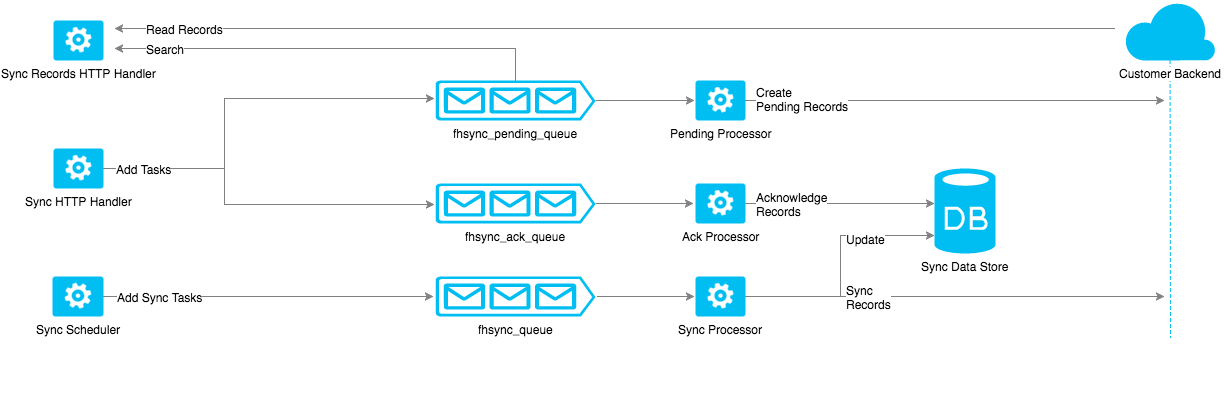

The diagram above was exported from draw.io. Its source (the exported page's mxGraphModel, read from the mxfile embedded in the PNG):
<mxGraphModel dx="1698" dy="1163" grid="1" gridSize="10" guides="1" tooltips="1" connect="1" arrows="1" fold="1" page="1" pageScale="1" pageWidth="584" pageHeight="480" background="#ffffff" math="0" shadow="0">
  <root>
    <mxCell id="0" style=";html=1;" />
    <mxCell id="1" style=";html=1;" parent="0" />
    <mxCell id="137" style="edgeStyle=orthogonalEdgeStyle;rounded=0;html=1;jettySize=auto;orthogonalLoop=1;strokeColor=#808080;" parent="1" source="69" edge="1">
      <mxGeometry relative="1" as="geometry">
        <mxPoint x="680" y="468" as="targetPoint" />
      </mxGeometry>
    </mxCell>
    <mxCell id="70" style="edgeStyle=orthogonalEdgeStyle;rounded=0;html=1;jettySize=auto;orthogonalLoop=1;exitX=1.013;exitY=0.5;exitPerimeter=0;strokeColor=#808080;" parent="1" source="60" edge="1">
      <mxGeometry relative="1" as="geometry">
        <mxPoint x="210" y="468" as="targetPoint" />
        <Array as="points">
          <mxPoint x="200" y="468" />
        </Array>
      </mxGeometry>
    </mxCell>
    <mxCell id="60" value="fhsync_queue" style="verticalLabelPosition=bottom;html=1;verticalAlign=top;strokeColor=none;fillColor=#00BEF2;shape=mxgraph.azure.queue_generic;" parent="1" vertex="1">
      <mxGeometry x="-49" y="448" width="160" height="40" as="geometry" />
    </mxCell>
    <mxCell id="73" style="edgeStyle=orthogonalEdgeStyle;rounded=0;html=1;entryX=-0.04;entryY=0.5;entryPerimeter=0;jettySize=auto;orthogonalLoop=1;strokeColor=#808080;" parent="1" source="62" target="72" edge="1">
      <mxGeometry relative="1" as="geometry" />
    </mxCell>
    <mxCell id="62" value="fhsync_ack_queue" style="verticalLabelPosition=bottom;html=1;verticalAlign=top;strokeColor=none;fillColor=#00BEF2;shape=mxgraph.azure.queue_generic;" parent="1" vertex="1">
      <mxGeometry x="-49" y="355" width="160" height="40" as="geometry" />
    </mxCell>
    <mxCell id="120" style="edgeStyle=orthogonalEdgeStyle;rounded=0;html=1;jettySize=auto;orthogonalLoop=1;strokeColor=#808080;" parent="1" source="63" edge="1">
      <mxGeometry relative="1" as="geometry">
        <mxPoint x="210" y="272" as="targetPoint" />
      </mxGeometry>
    </mxCell>
    <mxCell id="121" style="edgeStyle=orthogonalEdgeStyle;rounded=0;html=1;jettySize=auto;orthogonalLoop=1;strokeColor=#808080;" parent="1" source="63" edge="1">
      <mxGeometry relative="1" as="geometry">
        <mxPoint x="-370" y="220" as="targetPoint" />
        <Array as="points">
          <mxPoint x="31" y="220" />
        </Array>
      </mxGeometry>
    </mxCell>
    <mxCell id="122" value="Search" style="text;html=1;resizable=0;points=[];align=center;verticalAlign=middle;labelBackgroundColor=#ffffff;" parent="121" vertex="1" connectable="0">
      <mxGeometry x="-0.164" y="-2" relative="1" as="geometry">
        <mxPoint x="-202" y="2" as="offset" />
      </mxGeometry>
    </mxCell>
    <mxCell id="63" value="fhsync_pending_queue" style="verticalLabelPosition=bottom;html=1;verticalAlign=top;strokeColor=none;fillColor=#00BEF2;shape=mxgraph.azure.queue_generic;" parent="1" vertex="1">
      <mxGeometry x="-49" y="252" width="160" height="40" as="geometry" />
    </mxCell>
    <mxCell id="127" style="edgeStyle=orthogonalEdgeStyle;rounded=0;html=1;entryX=0;entryY=0.788;entryPerimeter=0;jettySize=auto;orthogonalLoop=1;strokeColor=#808080;" parent="1" source="69" target="75" edge="1">
      <mxGeometry relative="1" as="geometry" />
    </mxCell>
    <mxCell id="128" value="Sync&lt;div&gt;Records&lt;/div&gt;" style="text;html=1;resizable=0;points=[];align=left;verticalAlign=middle;labelBackgroundColor=#FFFFFF;" parent="127" vertex="1" connectable="0">
      <mxGeometry x="-0.3209" y="1" relative="1" as="geometry">
        <mxPoint x="14" y="1" as="offset" />
      </mxGeometry>
    </mxCell>
    <mxCell id="145" value="Update" style="text;html=1;resizable=0;points=[];align=left;verticalAlign=middle;labelBackgroundColor=#ffffff;" parent="127" vertex="1" connectable="0">
      <mxGeometry x="0.384" y="-1" relative="1" as="geometry">
        <mxPoint x="-13" y="2" as="offset" />
      </mxGeometry>
    </mxCell>
    <mxCell id="69" value="Sync Processor" style="verticalLabelPosition=bottom;html=1;verticalAlign=top;strokeColor=none;fillColor=#00BEF2;shape=mxgraph.azure.worker_role;" parent="1" vertex="1">
      <mxGeometry x="211" y="448" width="50" height="40" as="geometry" />
    </mxCell>
    <mxCell id="125" style="edgeStyle=orthogonalEdgeStyle;rounded=0;html=1;jettySize=auto;orthogonalLoop=1;strokeColor=#808080;" parent="1" source="71" edge="1">
      <mxGeometry relative="1" as="geometry">
        <mxPoint x="680" y="272" as="targetPoint" />
        <Array as="points">
          <mxPoint x="641" y="272" />
        </Array>
      </mxGeometry>
    </mxCell>
    <mxCell id="126" value="Create&lt;div&gt;Pending Records&lt;/div&gt;" style="text;html=1;resizable=0;points=[];align=left;verticalAlign=middle;labelBackgroundColor=#ffffff;" parent="125" vertex="1" connectable="0">
      <mxGeometry x="-0.5378" y="1" relative="1" as="geometry">
        <mxPoint x="-88" y="-1" as="offset" />
      </mxGeometry>
    </mxCell>
    <mxCell id="71" value="Pending Processor" style="verticalLabelPosition=bottom;html=1;verticalAlign=top;strokeColor=none;fillColor=#00BEF2;shape=mxgraph.azure.worker_role;" parent="1" vertex="1">
      <mxGeometry x="211" y="252" width="50" height="40" as="geometry" />
    </mxCell>
    <mxCell id="135" style="edgeStyle=orthogonalEdgeStyle;rounded=0;html=1;entryX=0;entryY=0.412;entryPerimeter=0;jettySize=auto;orthogonalLoop=1;strokeColor=#808080;" parent="1" source="72" target="75" edge="1">
      <mxGeometry relative="1" as="geometry" />
    </mxCell>
    <mxCell id="136" value="Acknowledge&lt;div&gt;Records&lt;/div&gt;" style="text;html=1;resizable=0;points=[];align=left;verticalAlign=middle;labelBackgroundColor=#ffffff;" parent="135" vertex="1" connectable="0">
      <mxGeometry x="0.2381" y="1" relative="1" as="geometry">
        <mxPoint x="-108" y="1" as="offset" />
      </mxGeometry>
    </mxCell>
    <mxCell id="72" value="Ack Processor" style="verticalLabelPosition=bottom;html=1;verticalAlign=top;strokeColor=none;fillColor=#00BEF2;shape=mxgraph.azure.worker_role;" parent="1" vertex="1">
      <mxGeometry x="211" y="355" width="50" height="40" as="geometry" />
    </mxCell>
    <mxCell id="75" value="Sync Data S&lt;span&gt;tore&lt;/span&gt;" style="verticalLabelPosition=bottom;html=1;verticalAlign=top;strokeColor=none;fillColor=#00BEF2;shape=mxgraph.azure.database;" parent="1" vertex="1">
      <mxGeometry x="450" y="340" width="61" height="85" as="geometry" />
    </mxCell>
    <mxCell id="89" style="edgeStyle=orthogonalEdgeStyle;rounded=0;html=1;entryX=-0.012;entryY=0.5;entryPerimeter=0;jettySize=auto;orthogonalLoop=1;strokeColor=#808080;" parent="1" source="84" target="60" edge="1">
      <mxGeometry relative="1" as="geometry">
        <Array as="points">
          <mxPoint x="-272" y="468" />
          <mxPoint x="-272" y="468" />
        </Array>
      </mxGeometry>
    </mxCell>
    <mxCell id="108" value="Add Sync Tasks" style="text;html=1;resizable=0;points=[];align=left;verticalAlign=middle;labelBackgroundColor=#ffffff;fillColor=#EA6B66;strokeColor=#808080;" parent="89" vertex="1" connectable="0">
      <mxGeometry x="-0.0145" y="-1" relative="1" as="geometry">
        <mxPoint x="-152" y="-1" as="offset" />
      </mxGeometry>
    </mxCell>
    <mxCell id="84" value="Sync Scheduler" style="verticalLabelPosition=bottom;html=1;verticalAlign=top;strokeColor=none;fillColor=#00BEF2;shape=mxgraph.azure.worker_role;" parent="1" vertex="1">
      <mxGeometry x="-432" y="448" width="51" height="40" as="geometry" />
    </mxCell>
    <mxCell id="101" style="edgeStyle=orthogonalEdgeStyle;rounded=0;html=1;jettySize=auto;orthogonalLoop=1;strokeColor=#808080;" parent="1" edge="1">
      <mxGeometry relative="1" as="geometry">
        <mxPoint x="-50" y="270" as="targetPoint" />
        <Array as="points">
          <mxPoint x="-260" y="340" />
          <mxPoint x="-260" y="270" />
          <mxPoint x="-63" y="270" />
        </Array>
        <mxPoint x="-370" y="340" as="sourcePoint" />
      </mxGeometry>
    </mxCell>
    <mxCell id="144" style="edgeStyle=orthogonalEdgeStyle;rounded=0;html=1;jettySize=auto;orthogonalLoop=1;strokeColor=#808080;" parent="1" source="92" edge="1">
      <mxGeometry relative="1" as="geometry">
        <mxPoint x="-50" y="376" as="targetPoint" />
        <Array as="points">
          <mxPoint x="-260" y="340" />
          <mxPoint x="-260" y="376" />
        </Array>
      </mxGeometry>
    </mxCell>
    <mxCell id="146" value="Add Tasks" style="text;html=1;resizable=0;points=[];align=left;verticalAlign=middle;labelBackgroundColor=#ffffff;" parent="144" vertex="1" connectable="0">
      <mxGeometry x="-0.5531" y="-2" relative="1" as="geometry">
        <mxPoint x="-71" y="-2" as="offset" />
      </mxGeometry>
    </mxCell>
    <mxCell id="92" value="Sync HTTP Handler" style="verticalLabelPosition=bottom;html=1;verticalAlign=top;strokeColor=none;fillColor=#00BEF2;shape=mxgraph.azure.worker_role;" parent="1" vertex="1">
      <mxGeometry x="-431" y="320" width="50" height="40" as="geometry" />
    </mxCell>
    <mxCell id="123" style="edgeStyle=orthogonalEdgeStyle;rounded=0;html=1;jettySize=auto;orthogonalLoop=1;strokeColor=#808080;" parent="1" edge="1">
      <mxGeometry relative="1" as="geometry">
        <mxPoint x="-370" y="200" as="targetPoint" />
        <mxPoint x="630" y="200" as="sourcePoint" />
        <Array as="points">
          <mxPoint x="170" y="200" />
          <mxPoint x="170" y="200" />
        </Array>
      </mxGeometry>
    </mxCell>
    <mxCell id="124" value="Read Records" style="text;html=1;resizable=0;points=[];align=center;verticalAlign=middle;labelBackgroundColor=#ffffff;" parent="123" vertex="1" connectable="0">
      <mxGeometry x="-0.145" y="2" relative="1" as="geometry">
        <mxPoint x="-502" y="-2" as="offset" />
      </mxGeometry>
    </mxCell>
    <mxCell id="139" style="edgeStyle=none;rounded=0;html=1;jettySize=auto;orthogonalLoop=1;strokeColor=#00BEF2;dashed=1;" parent="1" source="118" edge="1">
      <mxGeometry relative="1" as="geometry">
        <mxPoint x="686" y="520" as="targetPoint" />
      </mxGeometry>
    </mxCell>
    <mxCell id="119" value="Sync Records HTTP Handler" style="verticalLabelPosition=bottom;html=1;verticalAlign=top;strokeColor=none;fillColor=#00BEF2;shape=mxgraph.azure.worker_role;" parent="1" vertex="1">
      <mxGeometry x="-431" y="192" width="50" height="40" as="geometry" />
    </mxCell>
    <mxCell id="141" value="" style="whiteSpace=wrap;html=1;strokeColor=#FFFFFF;" parent="1" vertex="1">
      <mxGeometry x="626" y="510" width="120" height="60" as="geometry" />
    </mxCell>
    <mxCell id="118" value="&lt;span style=&quot;background-color: rgb(255 , 255 , 255)&quot;&gt;Customer Backend&lt;/span&gt;" style="verticalLabelPosition=bottom;html=1;verticalAlign=top;strokeColor=none;fillColor=#00BEF2;shape=mxgraph.azure.cloud;" parent="1" vertex="1">
      <mxGeometry x="640" y="172" width="91" height="60" as="geometry" />
    </mxCell>
  </root>
</mxGraphModel>